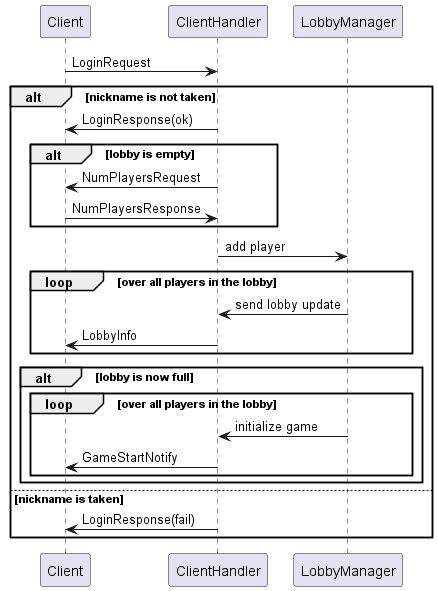

The diagram above was rendered by PlantUML. Its source (embedded in the PNG):
@startuml
'https://plantuml.com/sequence-diagram

Client -> ClientHandler: LoginRequest
alt nickname is not taken
    ClientHandler -> Client: LoginResponse(ok)
    alt lobby is empty
        ClientHandler -> Client: NumPlayersRequest
        Client -> ClientHandler: NumPlayersResponse
    end
    ClientHandler -> LobbyManager: add player
    loop over all players in the lobby
                    LobbyManager -> ClientHandler: send lobby update
                    ClientHandler -> Client: LobbyInfo
    end
    alt lobby is now full
        loop over all players in the lobby
            LobbyManager -> ClientHandler: initialize game
            ClientHandler -> Client: GameStartNotify
        end
    end
else nickname is taken
ClientHandler -> Client: LoginResponse(fail)

end


@enduml